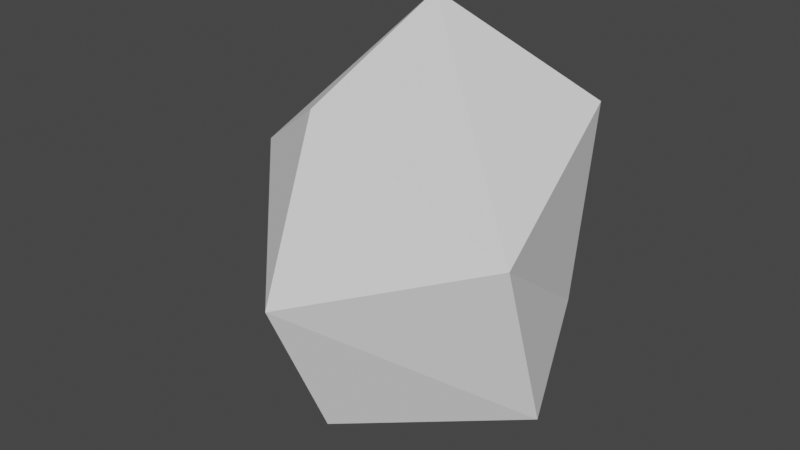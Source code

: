 # Source: Rock.blend  (saved by Blender 2.92.15; exported with 4.5.12 LTS)
import bpy
from mathutils import Matrix  # noqa: F401  (used for matrix-valued properties, if any)

bpy.ops.wm.read_factory_settings(use_empty=True)
scene = bpy.context.scene
scene.name = 'Scene'

# ---- collections
col_collection = bpy.data.collections.new('Collection'); scene.collection.children.link(col_collection)

# ---- world
world_world = bpy.data.worlds.new('World'); scene.world = world_world
world_world.use_nodes = True; world_world.node_tree.nodes.clear()
_N = world_world.node_tree.nodes; _L = world_world.node_tree.links
n0 = _N.new('ShaderNodeOutputWorld'); n0.name = 'World Output'; n0.location = (300, 300)
n1 = _N.new('ShaderNodeBackground'); n1.name = 'Background'; n1.location = (10, 300)
n1.inputs[0].default_value = (0.05088, 0.05088, 0.05088, 1.0)
_L.new(n1.outputs[0], n0.inputs[0])
n0.is_active_output = True
world_world.color = (0.05088, 0.05088, 0.05088)
world_world.use_sun_shadow = False
world_world.sun_shadow_jitter_overblur = 0.0

# ---- meshes
me_cube_001 = bpy.data.meshes.new('Cube.001')
me_cube_001.from_pydata([(-0.1065, 0.5877, 0.5741), (0.5856, -0.07191, -0.6536), (0.5759, -0.3059, 0.09923), (0.4052, 0.4052, -0.4052), (0.4572, 0.4415, 0.4769), (-0.6483, -0.1724, -0.574), (-0.3988, -0.4701, 0.3895), (-0.6031, 0.08464, 0.3282), (-0.4208, 0.3889, -0.1674), (0.01178, 0.5095, -0.3881), (-1.211e-08, -0.6325, -0.6325), (-9.313e-10, -0.6587, 0.6587), (-9.313e-09, -0.9148, 4.657e-09), (0.0, -5.588e-09, -0.8656), (-9.313e-10, -1.397e-08, 0.9197)], [], [(7, 0, 8), (7, 8, 5), (0, 9, 8), (13, 1, 10), (5, 6, 7), (9, 0, 4), (9, 4, 3), (12, 10, 1, 2), (2, 1, 3, 4), (6, 5, 10, 12), (2, 11, 12), (12, 11, 6), (13, 5, 8, 9), (13, 9, 3, 1), (6, 11, 14, 7), (13, 10, 5), (4, 0, 14), (0, 7, 14), (2, 4, 14, 11)])
_uv = me_cube_001.uv_layers.new(name='UVMap')
_uv.uv.foreach_set('vector', [0.8026, 0.3299, 0.6105, 0.4562, 0.6827, 0.2624, 0.8026, 0.3299, 0.6827, 0.2624, 0.8026, 0.07185, 0.6105, 0.4562, 0.5377, 0.2094, 0.6827, 0.2624, 0.5685, 0.7643, 0.4469, 0.6138, 0.6968, 0.6006, 0.3221, 0.792, 0.1635, 0.5167, 0.3221, 0.5063, 0.5377, 0.2094, 0.6105, 0.4562, 0.4759, 0.3732, 0.5377, 0.2094, 0.4759, 0.3732, 0.4469, 0.1628, 0.7546, 0.4562, 0.6968, 0.6006, 0.4469, 0.6138, 0.4972, 0.4651, 0.191, 0.3537, 0.0312, 0.4508, 0.0, 0.2806, 0.1116, 0.1051, 0.1635, 0.5167, 0.3221, 0.792, 0.08236, 0.8429, 0.0, 0.6631, 0.191, 0.3537, 0.4469, 0.266, 0.4043, 0.4508, 0.0, 0.6631, 0.02108, 0.4508, 0.1635, 0.5167, 0.5886, 0.0, 0.8026, 0.07185, 0.6827, 0.2624, 0.5377, 0.2094, 0.5886, 0.0, 0.5377, 0.2094, 0.4469, 0.1628, 0.4543, 0.002326, 0.7546, 0.5755, 0.8574, 0.4562, 1.0, 0.6083, 0.7819, 0.7534, 0.5685, 0.7643, 0.6968, 0.6006, 0.7546, 0.8072, 0.1116, 0.1051, 0.1945, 0.0, 0.3481, 0.07104, 1.0, 0.8155, 0.7819, 0.7534, 1.0, 0.6083, 0.191, 0.3537, 0.1116, 0.1051, 0.3481, 0.07104, 0.4469, 0.266])
me_cube_001.use_remesh_fix_poles = True
me_cube_001.use_remesh_preserve_attributes = False
me_cube_001.use_mirror_vertex_groups = False
me_cube_001.update()

# ---- objects
ob_cube = bpy.data.objects.new('Cube', me_cube_001)

# ---- transforms, parenting, visibility, modifiers, constraints
ob_cube.location = (0.0, 0.0, 0.0)
ob_cube.lineart.crease_threshold = 0.0

# ---- collection membership
col_collection.objects.link(ob_cube)

# ---- scene / render settings (as saved in the file)
scene.frame_start = 1; scene.frame_end = 250; scene.frame_set(1)
scene.render.engine = 'BLENDER_EEVEE_NEXT'
scene.cycles.use_denoising = False
scene.cycles.samples = 128
scene.cycles.sampling_pattern = 'TABULATED_SOBOL'
scene.cycles.use_adaptive_sampling = False
scene.cycles.use_light_tree = False
scene.view_settings.view_transform = 'Filmic'
bpy.context.view_layer.update()

# ---- added for rendering (the .blend has no active camera and no usable light): camera, sun
cam_auto = bpy.data.cameras.new('AutoCamera')
cam_auto.lens = 50.0
cam_auto.sensor_width = 36.0
cam_auto.clip_end = 1000.0
ob_auto_camera = bpy.data.objects.new('AutoCamera', cam_auto)
scene.collection.objects.link(ob_auto_camera)
ob_auto_camera.location = (2.41086, -3.09422, 1.98078)
ob_auto_camera.rotation_euler = (1.09748, -7.21219e-08, 0.694738)
scene.camera = ob_auto_camera
light_auto_sun = bpy.data.lights.new('AutoSun', 'SUN')
light_auto_sun.energy = 3.0
light_auto_sun.angle = 0.0523599
ob_auto_sun = bpy.data.objects.new('AutoSun', light_auto_sun)
scene.collection.objects.link(ob_auto_sun)
ob_auto_sun.rotation_euler = (0.872665, 0.174533, 0.523599)
bpy.context.view_layer.update()
